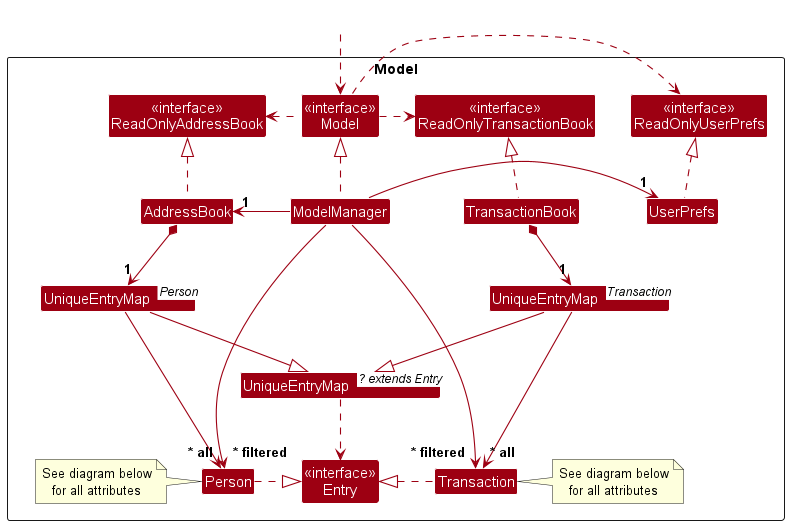

The diagram above was rendered by PlantUML. Its source (embedded in the PNG):
@startuml ModelClassDiagram
!include style.puml
skinparam arrowThickness 1.1
skinparam arrowColor MODEL_COLOR
skinparam classBackgroundColor MODEL_COLOR

Package Model as ModelPackage <<Rectangle>>{
Class "<<interface>>\nReadOnlyAddressBook" as ReadOnlyAddressBook
Class "<<interface>>\nReadOnlyTransactionBook" as ReadOnlyTransactionBook
Class "<<interface>>\nReadOnlyUserPrefs" as ReadOnlyUserPrefs
Class "<<interface>>\nModel" as Model
Class "<<interface>>\nEntry" as Entry
Class AddressBook
Class TransactionBook
Class ModelManager
Class UserPrefs

Class Person
note left: See diagram below\nfor all attributes
Class Transaction
note right: See diagram below\nfor all attributes

Class "UniqueEntryMap<? extends Entry>" as UniqueEntryMap_T
Class "UniqueEntryMap<Person>" as UniqueEntryMap_Person
Class "UniqueEntryMap<Transaction>" as UniqueEntryMap_Transaction
UniqueEntryMap_T <|-up- UniqueEntryMap_Person
UniqueEntryMap_T <|-up- UniqueEntryMap_Transaction
UniqueEntryMap_T .down.> Entry
UniqueEntryMap_T -[hidden]up-> ModelManager

Class I #FFFFFF
}

Class HiddenOutside #FFFFFF
HiddenOutside ..> Model

AddressBook .up.|> ReadOnlyAddressBook
TransactionBook .up.|> ReadOnlyTransactionBook

ModelManager .up.|> Model
Model .right.> ReadOnlyUserPrefs
Model .left.> ReadOnlyAddressBook
Model .right.> ReadOnlyTransactionBook
ModelManager -left-> "1" AddressBook
ModelManager -right-> "1" UserPrefs
UserPrefs .up.|> ReadOnlyUserPrefs

AddressBook *--> "1" UniqueEntryMap_Person
UniqueEntryMap_Person --> "~* all" Person
UniqueEntryMap_Transaction --> "~* all" Transaction
Person .right.|> Entry
TransactionBook *--> "1" UniqueEntryMap_Transaction
Transaction .left.|> Entry

Person -[hidden]up-> UniqueEntryMap_T

ModelManager --> "~* filtered" Person
ModelManager --> "~* filtered" Transaction
@enduml